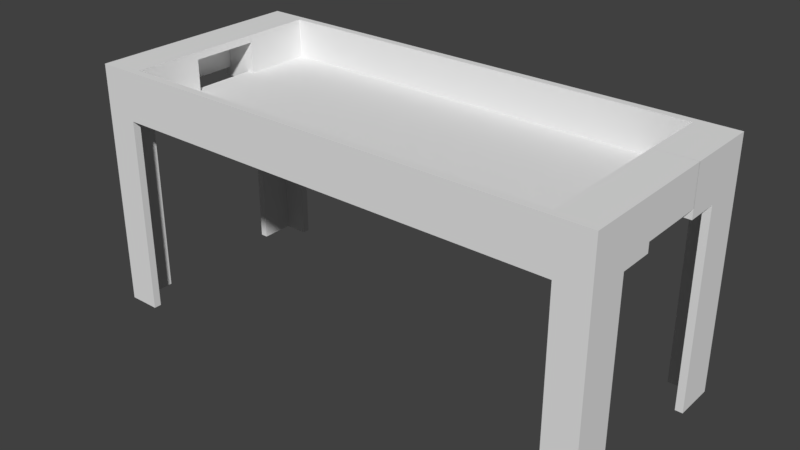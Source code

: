 # Source: Field.blend  (saved by Blender 2.79.0; exported with 4.5.12 LTS)
import bpy
from mathutils import Matrix  # noqa: F401  (used for matrix-valued properties, if any)

bpy.ops.wm.read_factory_settings(use_empty=True)
scene = bpy.context.scene
scene.name = 'Scene'

# ---- collections
col_collection_1 = bpy.data.collections.new('Collection 1'); scene.collection.children.link(col_collection_1)

# ---- world
world_world = bpy.data.worlds.new('World'); scene.world = world_world
world_world.color = (0.05088, 0.05088, 0.05088)
world_world.use_sun_shadow = False
world_world.sun_shadow_jitter_overblur = 0.0
world_world.cycles.sampling_method = 'MANUAL'

# ---- meshes
me_cube_001 = bpy.data.meshes.new('Cube.001')
me_cube_001.from_pydata([(-1.0, -1.0, -1.0), (-1.0, -1.0, 1.0), (-1.0, 1.0, -1.0), (-1.0, 1.0, 1.0), (1.0, -1.0, -1.0), (1.0, -1.0, 1.0), (1.0, 1.0, -1.0), (1.0, 1.0, 1.0), (-1.0, -1.0, 1.073), (-1.0, 1.0, 1.073), (1.0, 1.0, 1.073), (1.0, -1.0, 1.073), (-1.147, 1.0, -0.6667), (-1.034, -1.0, -1.0), (-1.034, -1.0, 1.0), (-1.147, 1.0, 1.0), (-1.034, -1.0, 1.073), (-1.034, 1.0, 1.073), (-1.0, 1.0, -1.073), (-1.0, -1.0, -1.073), (1.0, 1.0, -1.073), (1.0, -1.0, -1.073), (-1.034, 1.0, -1.073), (-1.034, -1.0, -1.073), (1.034, -1.0, -1.0), (1.034, -1.0, 1.0), (1.034, 1.0, 1.073), (1.034, -1.0, 1.073), (1.034, -1.0, -1.073), (1.034, 1.0, -1.073), (-1.0, -1.0, -0.3333), (-1.0, -1.0, 0.3333), (-1.0, 1.0, 0.3333), (-1.0, 1.0, -0.3333), (1.0, 1.0, 0.3333), (1.0, 1.0, -0.3333), (1.0, -1.0, 0.3333), (1.0, -1.0, -0.3333), (-1.034, -1.0, -0.3333), (-1.034, -1.0, 0.3333), (-1.034, 1.0, 0.3333), (-1.034, 1.0, -0.3333), (1.034, 1.0, 0.3333), (1.034, 1.0, -0.3333), (1.034, -1.0, 0.3333), (1.034, -1.0, -0.3333), (-1.0, 7.606, 1.0), (-1.147, -1.0, 1.0), (-1.0, 7.606, -0.3333), (-1.0, 7.606, -1.0), (1.0, 7.606, -1.0), (1.0, 7.606, 1.0), (1.0, 7.606, -0.3333), (1.034, 7.606, 1.073), (1.0, 7.606, 1.073), (-1.0, 7.606, 1.073), (-1.034, 7.606, -0.3333), (-1.147, -1.0, 0.6667), (-1.034, 7.606, 1.073), (1.0, 7.606, -1.073), (-1.0, 7.606, -1.073), (-1.034, 7.606, -1.073), (1.034, 7.606, -0.3333), (1.034, 7.606, -1.073), (-1.0, 7.606, 0.3333), (1.0, 7.606, 0.3333), (-1.034, 7.606, 0.3333), (1.034, 7.606, 0.3333), (-1.0, 9.167, 1.0), (-1.034, 9.167, 1.0), (-1.0, 9.167, -0.3333), (-1.0, 9.167, -1.0), (1.0, 9.167, -1.0), (1.0, 9.167, 1.0), (1.0, 9.167, -0.3333), (1.034, 9.167, 1.073), (1.0, 9.167, 1.073), (-1.0, 9.167, 1.073), (-1.034, 9.167, -0.3333), (-1.034, 9.167, -1.0), (-1.034, 9.167, 1.073), (1.0, 9.167, -1.073), (-1.0, 9.167, -1.073), (-1.034, 9.167, -1.073), (1.034, 9.167, -0.3333), (1.034, 9.167, -1.0), (1.034, 9.167, 1.0), (1.034, 9.167, -1.073), (-1.0, 9.167, 0.3333), (1.0, 9.167, 0.3333), (-1.034, 9.167, 0.3333), (1.034, 9.167, 0.3333), (-1.034, 9.167, 0.3337), (-1.034, 7.606, 0.3337), (-1.0, 7.606, 0.3337), (-1.0, 9.167, 0.3337), (1.0, 7.606, 0.3351), (1.034, 7.606, 0.3351), (1.0, 9.167, 0.3351), (1.034, 9.167, 0.3351), (-1.0, -1.0, 0.6667), (-1.034, -1.0, 0.6667), (-1.0, 1.0, 0.6667), (1.0, 1.0, 0.6667), (1.0, -1.0, 0.6667), (-1.147, -1.0, -1.0), (1.034, -1.0, 0.6667), (-1.0, 7.606, 0.6667), (1.0, 7.606, 0.6667), (-1.147, 1.0, -1.0), (-1.0, 9.167, 0.6667), (1.0, 9.167, 0.6667), (-1.034, 9.167, 0.6667), (1.034, 9.167, 0.6667), (-1.0, 1.0, -0.6667), (1.0, 1.0, -0.6667), (1.0, -1.0, -0.6667), (-1.147, 1.0, 1.073), (1.034, -1.0, -0.6667), (-1.0, -1.0, -0.6667), (-1.034, -1.0, -0.6667), (-1.0, 7.606, -0.6667), (1.0, 7.606, -0.6667), (-1.147, 7.606, 1.073), (-1.0, 9.167, -0.6667), (1.0, 9.167, -0.6667), (-1.034, 9.167, -0.6667), (1.034, 9.167, -0.6667), (0.8889, 1.0, -1.0), (0.7778, 1.0, -1.0), (0.6667, 1.0, -1.0), (0.5556, 1.0, -1.0), (0.4444, 1.0, -1.0), (0.3333, 1.0, -1.0), (0.2222, 1.0, -1.0), (0.1111, 1.0, -1.0), (2.235e-08, 1.0, -1.0), (-0.1111, 1.0, -1.0), (-0.2222, 1.0, -1.0), (-0.3333, 1.0, -1.0), (-0.4444, 1.0, -1.0), (-0.5556, 1.0, -1.0), (-0.6667, 1.0, -1.0), (-0.7778, 1.0, -1.0), (-0.8889, 1.0, -1.0), (-0.8889, 1.0, 1.0), (-0.7778, 1.0, 1.0), (-0.6667, 1.0, 1.0), (-0.5556, 1.0, 1.0), (-0.4444, 1.0, 1.0), (-0.3333, 1.0, 1.0), (-0.2222, 1.0, 1.0), (-0.1111, 1.0, 1.0), (-2.235e-08, 1.0, 1.0), (0.1111, 1.0, 1.0), (0.2222, 1.0, 1.0), (0.3333, 1.0, 1.0), (0.4444, 1.0, 1.0), (0.5556, 1.0, 1.0), (0.6667, 1.0, 1.0), (0.7778, 1.0, 1.0), (0.8889, 1.0, 1.0), (-0.8889, -1.0, -1.0), (-0.7778, -1.0, -1.0), (-0.6667, -1.0, -1.0), (-0.5556, -1.0, -1.0), (-0.4444, -1.0, -1.0), (-0.3333, -1.0, -1.0), (-0.2222, -1.0, -1.0), (-0.1111, -1.0, -1.0), (-2.235e-08, -1.0, -1.0), (0.1111, -1.0, -1.0), (0.2222, -1.0, -1.0), (0.3333, -1.0, -1.0), (0.4444, -1.0, -1.0), (0.5556, -1.0, -1.0), (0.6667, -1.0, -1.0), (0.7778, -1.0, -1.0), (0.8889, -1.0, -1.0), (0.8889, -1.0, 1.0), (0.7778, -1.0, 1.0), (0.6667, -1.0, 1.0), (0.5556, -1.0, 1.0), (0.4444, -1.0, 1.0), (0.3333, -1.0, 1.0), (0.2222, -1.0, 1.0), (0.1111, -1.0, 1.0), (2.235e-08, -1.0, 1.0), (-0.1111, -1.0, 1.0), (-0.2222, -1.0, 1.0), (-0.3333, -1.0, 1.0), (-0.4444, -1.0, 1.0), (-0.5556, -1.0, 1.0), (-0.6667, -1.0, 1.0), (-0.7778, -1.0, 1.0), (-0.8889, -1.0, 1.0), (-0.8889, 1.0, 1.073), (-0.7778, 1.0, 1.073), (-0.6667, 1.0, 1.073), (-0.5556, 1.0, 1.073), (-0.4444, 1.0, 1.073), (-0.3333, 1.0, 1.073), (-0.2222, 1.0, 1.073), (-0.1111, 1.0, 1.073), (-2.235e-08, 1.0, 1.073), (0.1111, 1.0, 1.073), (0.2222, 1.0, 1.073), (0.3333, 1.0, 1.073), (0.4444, 1.0, 1.073), (0.5556, 1.0, 1.073), (0.6667, 1.0, 1.073), (0.7778, 1.0, 1.073), (0.8889, 1.0, 1.073), (0.8889, -1.0, 1.073), (0.7778, -1.0, 1.073), (0.6667, -1.0, 1.073), (0.5556, -1.0, 1.073), (0.4444, -1.0, 1.073), (0.3333, -1.0, 1.073), (0.2222, -1.0, 1.073), (0.1111, -1.0, 1.073), (2.235e-08, -1.0, 1.073), (-0.1111, -1.0, 1.073), (-0.2222, -1.0, 1.073), (-0.3333, -1.0, 1.073), (-0.4444, -1.0, 1.073), (-0.5556, -1.0, 1.073), (-0.6667, -1.0, 1.073), (-0.7778, -1.0, 1.073), (-0.8889, -1.0, 1.073), (0.8889, 1.0, -1.073), (0.7778, 1.0, -1.073), (0.6667, 1.0, -1.073), (0.5556, 1.0, -1.073), (0.4444, 1.0, -1.073), (0.3333, 1.0, -1.073), (0.2222, 1.0, -1.073), (0.1111, 1.0, -1.073), (2.235e-08, 1.0, -1.073), (-0.1111, 1.0, -1.073), (-0.2222, 1.0, -1.073), (-0.3333, 1.0, -1.073), (-0.4444, 1.0, -1.073), (-0.5556, 1.0, -1.073), (-0.6667, 1.0, -1.073), (-0.7778, 1.0, -1.073), (-0.8889, 1.0, -1.073), (-0.8889, -1.0, -1.073), (-0.7778, -1.0, -1.073), (-0.6667, -1.0, -1.073), (-0.5556, -1.0, -1.073), (-0.4444, -1.0, -1.073), (-0.3333, -1.0, -1.073), (-0.2222, -1.0, -1.073), (-0.1111, -1.0, -1.073), (-2.235e-08, -1.0, -1.073), (0.1111, -1.0, -1.073), (0.2222, -1.0, -1.073), (0.3333, -1.0, -1.073), (0.4444, -1.0, -1.073), (0.5556, -1.0, -1.073), (0.6667, -1.0, -1.073), (0.7778, -1.0, -1.073), (0.8889, -1.0, -1.073), (0.8889, -1.0, -0.3333), (0.7778, -1.0, -0.3333), (0.6667, -1.0, -0.3333), (0.5556, -1.0, -0.3333), (0.4444, -1.0, -0.3333), (0.3333, -1.0, -0.3333), (0.2222, -1.0, -0.3333), (0.1111, -1.0, -0.3333), (2.235e-08, -1.0, -0.3333), (-0.1111, -1.0, -0.3333), (-0.2222, -1.0, -0.3333), (-0.3333, -1.0, -0.3333), (-0.4444, -1.0, -0.3333), (-0.5556, -1.0, -0.3333), (-0.6667, -1.0, -0.3333), (-0.7778, -1.0, -0.3333), (-0.8889, -1.0, -0.3333), (0.8889, -1.0, 0.3333), (0.7778, -1.0, 0.3333), (0.6667, -1.0, 0.3333), (0.5556, -1.0, 0.3333), (0.4444, -1.0, 0.3333), (0.3333, -1.0, 0.3333), (0.2222, -1.0, 0.3333), (0.1111, -1.0, 0.3333), (2.235e-08, -1.0, 0.3333), (-0.1111, -1.0, 0.3333), (-0.2222, -1.0, 0.3333), (-0.3333, -1.0, 0.3333), (-0.4444, -1.0, 0.3333), (-0.5556, -1.0, 0.3333), (-0.6667, -1.0, 0.3333), (-0.7778, -1.0, 0.3333), (-0.8889, -1.0, 0.3333), (-0.8889, 1.0, -0.3333), (-0.7778, 1.0, -0.3333), (-0.6667, 1.0, -0.3333), (-0.5556, 1.0, -0.3333), (-0.4444, 1.0, -0.3333), (-0.3333, 1.0, -0.3333), (-0.2222, 1.0, -0.3333), (-0.1111, 1.0, -0.3333), (-2.235e-08, 1.0, -0.3333), (0.1111, 1.0, -0.3333), (0.2222, 1.0, -0.3333), (0.3333, 1.0, -0.3333), (0.4444, 1.0, -0.3333), (0.5556, 1.0, -0.3333), (0.6667, 1.0, -0.3333), (0.7778, 1.0, -0.3333), (0.8889, 1.0, -0.3333), (-0.8889, 1.0, 0.3333), (-0.7778, 1.0, 0.3333), (-0.6667, 1.0, 0.3333), (-0.5556, 1.0, 0.3333), (-0.4444, 1.0, 0.3333), (-0.3333, 1.0, 0.3333), (-0.2222, 1.0, 0.3333), (-0.1111, 1.0, 0.3333), (-2.235e-08, 1.0, 0.3333), (0.1111, 1.0, 0.3333), (0.2222, 1.0, 0.3333), (0.3333, 1.0, 0.3333), (0.4444, 1.0, 0.3333), (0.5556, 1.0, 0.3333), (0.6667, 1.0, 0.3333), (0.7778, 1.0, 0.3333), (0.8889, 1.0, 0.3333), (0.8889, 7.606, -1.0), (0.7778, 7.606, -1.0), (0.6667, 7.606, -1.0), (0.5556, 7.606, -1.0), (0.4444, 7.606, -1.0), (0.3333, 7.606, -1.0), (0.2222, 7.606, -1.0), (0.1111, 7.606, -1.0), (2.235e-08, 7.606, -1.0), (-0.1111, 7.606, -1.0), (-0.2222, 7.606, -1.0), (-0.3333, 7.606, -1.0), (-0.4444, 7.606, -1.0), (-0.5556, 7.606, -1.0), (-0.6667, 7.606, -1.0), (-0.7778, 7.606, -1.0), (-0.8889, 7.606, -1.0), (-0.8889, 7.606, 1.0), (-0.7778, 7.606, 1.0), (-0.6667, 7.606, 1.0), (-0.5556, 7.606, 1.0), (-0.4444, 7.606, 1.0), (-0.3333, 7.606, 1.0), (-0.2222, 7.606, 1.0), (-0.1111, 7.606, 1.0), (-2.235e-08, 7.606, 1.0), (0.1111, 7.606, 1.0), (0.2222, 7.606, 1.0), (0.3333, 7.606, 1.0), (0.4444, 7.606, 1.0), (0.5556, 7.606, 1.0), (0.6667, 7.606, 1.0), (0.7778, 7.606, 1.0), (0.8889, 7.606, 1.0), (-0.8889, 7.606, 1.073), (-0.7778, 7.606, 1.073), (-0.6667, 7.606, 1.073), (-0.5556, 7.606, 1.073), (-0.4444, 7.606, 1.073), (-0.3333, 7.606, 1.073), (-0.2222, 7.606, 1.073), (-0.1111, 7.606, 1.073), (-2.235e-08, 7.606, 1.073), (0.1111, 7.606, 1.073), (0.2222, 7.606, 1.073), (0.3333, 7.606, 1.073), (0.4444, 7.606, 1.073), (0.5556, 7.606, 1.073), (0.6667, 7.606, 1.073), (0.7778, 7.606, 1.073), (0.8889, 7.606, 1.073), (0.8889, 7.606, -1.073), (0.7778, 7.606, -1.073), (0.6667, 7.606, -1.073), (0.5556, 7.606, -1.073), (0.4444, 7.606, -1.073), (0.3333, 7.606, -1.073), (0.2222, 7.606, -1.073), (0.1111, 7.606, -1.073), (2.235e-08, 7.606, -1.073), (-0.1111, 7.606, -1.073), (-0.2222, 7.606, -1.073), (-0.3333, 7.606, -1.073), (-0.4444, 7.606, -1.073), (-0.5556, 7.606, -1.073), (-0.6667, 7.606, -1.073), (-0.7778, 7.606, -1.073), (-0.8889, 7.606, -1.073), (0.8889, 9.167, -1.0), (0.7778, 9.167, -1.0), (0.6667, 9.167, -1.0), (0.5556, 9.167, -1.0), (0.4444, 9.167, -1.0), (0.3333, 9.167, -1.0), (0.2222, 9.167, -1.0), (0.1111, 9.167, -1.0), (2.235e-08, 9.167, -1.0), (-0.1111, 9.167, -1.0), (-0.2222, 9.167, -1.0), (-0.3333, 9.167, -1.0), (-0.4444, 9.167, -1.0), (-0.5556, 9.167, -1.0), (-0.6667, 9.167, -1.0), (-0.7778, 9.167, -1.0), (-0.8889, 9.167, -1.0), (-0.8889, 9.167, 1.0), (-0.7778, 9.167, 1.0), (-0.6667, 9.167, 1.0), (-0.5556, 9.167, 1.0), (-0.4444, 9.167, 1.0), (-0.3333, 9.167, 1.0), (-0.2222, 9.167, 1.0), (-0.1111, 9.167, 1.0), (-2.235e-08, 9.167, 1.0), (0.1111, 9.167, 1.0), (0.2222, 9.167, 1.0), (0.3333, 9.167, 1.0), (0.4444, 9.167, 1.0), (0.5556, 9.167, 1.0), (0.6667, 9.167, 1.0), (0.7778, 9.167, 1.0), (0.8889, 9.167, 1.0), (-0.8889, 9.167, 1.073), (-0.7778, 9.167, 1.073), (-0.6667, 9.167, 1.073), (-0.5556, 9.167, 1.073), (-0.4444, 9.167, 1.073), (-0.3333, 9.167, 1.073), (-0.2222, 9.167, 1.073), (-0.1111, 9.167, 1.073), (-2.235e-08, 9.167, 1.073), (0.1111, 9.167, 1.073), (0.2222, 9.167, 1.073), (0.3333, 9.167, 1.073), (0.4444, 9.167, 1.073), (0.5556, 9.167, 1.073), (0.6667, 9.167, 1.073), (0.7778, 9.167, 1.073), (0.8889, 9.167, 1.073), (0.8889, 9.167, -1.073), (0.7778, 9.167, -1.073), (0.6667, 9.167, -1.073), (0.5556, 9.167, -1.073), (0.4444, 9.167, -1.073), (0.3333, 9.167, -1.073), (0.2222, 9.167, -1.073), (0.1111, 9.167, -1.073), (2.235e-08, 9.167, -1.073), (-0.1111, 9.167, -1.073), (-0.2222, 9.167, -1.073), (-0.3333, 9.167, -1.073), (-0.4444, 9.167, -1.073), (-0.5556, 9.167, -1.073), (-0.6667, 9.167, -1.073), (-0.7778, 9.167, -1.073), (-0.8889, 9.167, -1.073), (0.8889, -1.0, 0.6667), (0.7778, -1.0, 0.6667), (0.6667, -1.0, 0.6667), (0.5556, -1.0, 0.6667), (0.4444, -1.0, 0.6667), (0.3333, -1.0, 0.6667), (0.2222, -1.0, 0.6667), (0.1111, -1.0, 0.6667), (2.235e-08, -1.0, 0.6667), (-0.1111, -1.0, 0.6667), (-0.2222, -1.0, 0.6667), (-0.3333, -1.0, 0.6667), (-0.4444, -1.0, 0.6667), (-0.5556, -1.0, 0.6667), (-0.6667, -1.0, 0.6667), (-0.7778, -1.0, 0.6667), (-0.8889, -1.0, 0.6667), (-0.8889, 1.0, 0.6667), (-0.7778, 1.0, 0.6667), (-0.6667, 1.0, 0.6667), (-0.5556, 1.0, 0.6667), (-0.4444, 1.0, 0.6667), (-0.3333, 1.0, 0.6667), (-0.2222, 1.0, 0.6667), (-0.1111, 1.0, 0.6667), (-2.235e-08, 1.0, 0.6667), (0.1111, 1.0, 0.6667), (0.2222, 1.0, 0.6667), (0.3333, 1.0, 0.6667), (0.4444, 1.0, 0.6667), (0.5556, 1.0, 0.6667), (0.6667, 1.0, 0.6667), (0.7778, 1.0, 0.6667), (0.8889, 1.0, 0.6667), (-0.8889, 1.0, -0.6667), (-0.7778, 1.0, -0.6667), (-0.6667, 1.0, -0.6667), (-0.5556, 1.0, -0.6667), (-0.4444, 1.0, -0.6667), (-0.3333, 1.0, -0.6667), (-0.2222, 1.0, -0.6667), (-0.1111, 1.0, -0.6667), (-2.235e-08, 1.0, -0.6667), (0.1111, 1.0, -0.6667), (0.2222, 1.0, -0.6667), (0.3333, 1.0, -0.6667), (0.4444, 1.0, -0.6667), (0.5556, 1.0, -0.6667), (0.6667, 1.0, -0.6667), (0.7778, 1.0, -0.6667), (0.8889, 1.0, -0.6667), (0.8889, -1.0, -0.6667), (0.7778, -1.0, -0.6667), (0.6667, -1.0, -0.6667), (0.5556, -1.0, -0.6667), (0.4444, -1.0, -0.6667), (0.3333, -1.0, -0.6667), (0.2222, -1.0, -0.6667), (0.1111, -1.0, -0.6667), (2.235e-08, -1.0, -0.6667), (-0.1111, -1.0, -0.6667), (-0.2222, -1.0, -0.6667), (-0.3333, -1.0, -0.6667), (-0.4444, -1.0, -0.6667), (-0.5556, -1.0, -0.6667), (-0.6667, -1.0, -0.6667), (-0.7778, -1.0, -0.6667), (-0.8889, -1.0, -0.6667), (1.034, 7.606, 0.3333), (1.034, 1.0, 0.3333), (1.034, -1.0, -1.0), (-1.034, -1.0, 1.0), (1.034, -1.0, 1.0), (1.034, -1.0, -0.6667), (1.034, 1.0, 1.073), (1.034, -1.0, 1.073), (1.034, -1.0, -1.073), (1.034, 1.0, -1.073), (1.034, 7.606, 1.073), (-1.034, -1.0, 0.6667), (-1.034, -1.0, -1.0), (1.034, 1.0, -0.3333), (1.034, -1.0, 0.6667), (1.034, -1.0, 0.3333), (1.034, -1.0, -0.3333), (-1.034, 1.0, 1.073), (1.034, 7.606, -1.073), (-1.034, 7.606, 1.073), (1.034, 7.606, -0.3333), (1.034, 9.167, -0.6667), (1.034, 9.167, -1.0), (1.034, 9.167, 1.073), (1.034, 9.167, 1.0), (1.034, 9.167, -1.073), (1.034, 9.167, 0.6667), (1.034, 9.167, 0.3333), (1.034, 9.167, -0.3333), (1.034, 9.167, 0.3351), (1.034, 7.606, 0.3351), (1.147, 7.606, 0.3333), (1.147, 1.0, 0.3333), (-1.147, -1.0, -0.3333), (-1.147, -1.0, 0.3333), (1.147, -1.0, -1.0), (-1.147, -1.0, 0.3333), (1.147, -1.0, 1.0), (1.147, -1.0, -0.6667), (1.147, 1.0, 1.073), (1.147, -1.0, 1.073), (1.147, -1.0, -1.073), (1.147, 1.0, -1.073), (1.147, 7.606, 1.073), (-1.147, -1.0, -0.3333), (-1.147, 1.0, -0.3333), (1.147, -1.0, 0.6667), (1.147, -1.0, 0.3333), (1.147, 1.0, -0.3333), (1.147, -1.0, -0.3333), (-1.147, 1.0, -0.3333), (-1.147, 1.0, 0.3333), (1.147, 7.606, -1.073), (-1.147, 1.0, 0.3333), (1.147, 7.606, -0.3333), (1.147, 9.167, -0.6667), (1.147, 9.167, -1.0), (1.147, 9.167, 1.073), (1.147, 9.167, 1.0), (1.147, 9.167, -1.073), (1.147, 9.167, 0.6667), (1.147, 9.167, 0.3333), (1.147, 9.167, -0.3333), (1.147, 9.167, 0.3351), (1.147, 7.606, 0.3351), (-1.034, -1.0, 1.073), (-1.034, 1.0, -1.073), (-1.034, -1.0, -1.073), (-1.034, -1.0, -0.6667), (-1.034, -1.0, -0.3333), (-1.034, 1.0, 0.3333), (-1.034, 1.0, -0.3333), (-1.034, -1.0, 0.3333), (-1.034, 9.167, -0.3333), (-1.034, 7.606, -0.3333), (-1.034, 7.606, -1.073), (-1.034, 9.167, -1.073), (-1.034, 9.167, -1.0), (-1.034, 7.606, 0.3333), (-1.034, 9.167, -0.6667), (-1.034, 9.167, 1.0), (-1.034, 9.167, 1.073), (-1.034, 9.167, 0.6667), (-1.034, 9.167, 0.3333), (-1.034, 9.167, 0.3337), (-1.034, 7.606, 0.3337), (1.147, 7.606, 0.3333), (1.147, 1.0, 0.3333), (1.147, 1.0, -0.6667), (1.147, 1.0, -1.0), (1.147, -1.0, -1.0), (1.147, 1.0, 1.0), (1.147, -1.0, 1.0), (1.147, -1.0, -0.6667), (1.147, 1.0, 1.073), (1.147, -1.0, 1.073), (1.147, -1.0, -1.073), (1.147, 1.0, -1.073), (1.147, 7.606, 1.073), (1.147, 7.606, 1.0), (1.147, 1.0, 0.6667), (1.147, -1.0, 0.6667), (1.147, -1.0, 0.3333), (1.147, 1.0, -0.3333), (1.147, -1.0, -0.3333), (1.147, 7.606, -0.6667), (1.147, 7.606, -1.0), (1.147, 7.606, -1.073), (1.147, 7.606, 0.6667), (1.147, 7.606, -0.3333), (1.147, 9.167, -0.6667), (1.147, 9.167, -1.0), (1.147, 9.167, 1.073), (1.147, 9.167, 1.0), (1.147, 9.167, -1.073), (1.147, 9.167, 0.6667), (1.147, 9.167, 0.3333), (1.147, 9.167, -0.3333), (1.147, 9.167, 0.3351), (1.147, 7.606, 0.3351), (-1.147, -1.0, 1.073), (-1.147, 1.0, -1.073), (-1.147, -1.0, -1.073), (-1.147, -1.0, -0.6667), (-1.147, 1.0, 0.6667), (-1.147, 7.606, -0.6667), (-1.147, 7.606, -1.0), (-1.147, 7.606, 1.0), (-1.147, 9.167, -0.3333), (-1.147, 7.606, -0.3333), (-1.147, 7.606, -1.073), (-1.147, 9.167, -1.073), (-1.147, 9.167, -1.0), (-1.147, 7.606, 0.6667), (-1.147, 7.606, 0.3333), (-1.147, 9.167, -0.6667), (-1.147, 9.167, 1.0), (-1.147, 9.167, 1.073), (-1.147, 9.167, 0.6667), (-1.147, 9.167, 0.3333), (-1.147, 9.167, 0.3337), (-1.147, 7.606, 0.3337), (-0.5556, 1.0, -1.073), (-0.6667, 1.0, -1.073), (-0.6667, -1.0, -1.073), (-0.5556, -1.0, -1.073), (-1.147, 7.606, -0.6667), (-1.147, 7.606, -1.0), (-1.147, 7.606, 1.0), (-1.147, 7.606, 1.073), (-1.147, 9.167, -0.3333), (-1.147, 7.606, -0.3333), (-1.147, 7.606, -1.073), (-1.147, 9.167, -1.073), (-1.147, 9.167, -1.0), (-1.147, 7.606, 0.6667), (-1.147, 7.606, 0.3333), (-1.147, 9.167, -0.6667), (-1.147, 9.167, 1.0), (-1.147, 9.167, 1.073), (-1.147, 9.167, 0.6667), (-1.147, 9.167, 0.3333), (-1.147, 9.167, 0.3337), (-1.147, 7.606, 0.3337), (-1.181, 7.606, -0.6667), (-1.181, 7.606, -1.0), (-1.181, 7.606, 1.0), (-1.181, 7.606, 1.073), (-1.181, 9.167, -0.3333), (-1.181, 7.606, -0.3333), (-1.181, 7.606, -1.073), (-1.181, 9.167, -1.073), (-1.181, 9.167, -1.0), (-1.181, 7.606, 0.6667), (-1.181, 7.606, 0.3333), (-1.181, 9.167, -0.6667), (-1.181, 9.167, 1.0), (-1.181, 9.167, 1.073), (-1.181, 9.167, 0.6667), (-1.181, 9.167, 0.3333), (-1.181, 9.167, 0.3337), (-1.181, 7.606, 0.3337), (-1.147, 0.9856, -0.6667), (-1.147, 0.9856, -1.0), (-1.147, 0.9856, 1.0), (-1.147, 0.9856, 1.073), (-1.147, 0.9856, -1.073), (-1.147, 0.9856, 0.6667), (-1.147, 0.9856, 0.3333), (-1.147, 0.9856, -0.3333), (-1.147, 0.9856, 0.3337), (-1.181, 0.9856, -1.073), (-1.181, 0.9856, -1.0), (-1.181, 0.9856, -0.6667), (-1.181, 0.9856, 1.0), (-1.181, 0.9856, 1.073), (-1.181, 0.9856, 0.6667), (-1.181, 0.9856, 0.3333), (-1.181, 0.9856, -0.3333), (-1.181, 0.9856, 0.3337), (1.181, 7.606, -0.6667), (1.181, 7.606, -1.0), (1.181, 7.606, 1.073), (1.181, 7.606, 1.0), (1.181, 7.606, -1.073), (1.181, 7.606, 0.6667), (1.181, 7.606, 0.3333), (1.181, 9.167, -0.6667), (1.181, 9.167, -1.0), (1.181, 9.167, 1.073), (1.181, 9.167, 1.0), (1.181, 9.167, -1.073), (1.181, 9.167, 0.6667), (1.181, 9.167, 0.3333), (1.181, 9.167, -0.3333), (1.181, 7.606, -0.3333), (1.181, 9.167, 0.3351), (1.181, 7.606, 0.3351), (1.147, 1.012, -0.6667), (1.147, 1.012, -1.0), (1.147, 1.012, 1.073), (1.147, 1.012, 1.0), (1.147, 1.012, -1.073), (1.147, 1.012, 0.6667), (1.147, 1.012, 0.3333), (1.181, 1.012, -0.3333), (1.147, 1.012, -0.3333), (1.181, 1.012, -0.6667), (1.147, 1.012, 0.3351), (1.181, 1.012, 1.073), (1.181, 1.012, -1.0), (1.181, 1.012, 1.0), (1.181, 1.012, -1.073), (1.181, 1.012, 0.6667), (1.181, 1.012, 0.3333), (1.181, 1.012, 0.3351), (1.147, -1.0, -1.0), (1.147, 1.0, -1.0), (1.147, 1.0, 1.0), (1.147, -1.0, 1.0), (1.147, 1.0, 1.073), (1.147, -1.0, 1.073), (1.147, -1.0, -1.073), (1.147, 1.0, -1.073), (1.147, -0.9788, -0.6667), (1.147, -0.9788, -1.0), (1.147, -0.9788, 1.073), (1.147, -0.9788, 1.0), (1.147, -0.9788, -1.073), (1.147, -0.9788, 0.6667), (1.147, -0.9788, 0.3333), (1.181, -0.9788, -0.3333), (1.147, -0.9788, -0.3333), (1.181, -0.9788, -0.6667), (1.181, -0.9788, 1.073), (1.181, -0.9788, -1.0), (1.181, -0.9788, 1.0), (1.181, -0.9788, -1.073), (1.181, -0.9788, 0.6667), (1.181, -0.9788, 0.3333), (-1.147, -0.999, -0.6667), (-1.147, -0.999, -1.0), (-1.147, -0.999, 1.0), (-1.147, -0.999, 1.073), (-1.147, -0.999, -1.073), (-1.147, -0.999, 0.6667), (-1.147, -0.999, 0.3333), (-1.181, -0.999, -1.073), (-1.147, -0.999, -0.3333), (-1.181, -0.999, -1.0), (-1.181, -0.999, -0.6667), (-1.181, -0.999, 1.0), (-1.181, -0.999, 1.073), (-1.181, -0.999, 0.6667), (-1.181, -0.999, 0.3333), (-1.181, -0.999, -0.3333), (1.147, -42.72, -1.073), (1.034, -42.72, -1.073), (1.034, -42.72, 1.073), (1.034, -42.72, 1.0), (1.034, -42.72, -1.0), (1.147, -42.72, 1.0), (1.147, -42.72, 1.073), (1.147, -42.72, -1.0), (-1.034, -42.72, 1.0), (-1.147, -42.72, 1.0), (-1.034, -42.72, 1.073), (-1.034, -42.72, -1.0), (-1.034, -42.72, -1.073), (-1.147, -42.72, -1.0), (-1.147, -42.72, -1.073), (-1.147, -42.72, 1.073), (1.147, -42.7, -0.6667), (1.147, -42.7, -1.0), (1.147, -42.7, 1.073), (1.147, -42.7, 1.0), (1.147, -42.7, -1.073), (1.181, -42.7, -0.6667), (1.147, -42.7, 0.6667), (1.181, -42.7, 1.073), (1.181, -42.7, -1.0), (1.181, -42.7, 1.0), (1.181, -42.7, -1.073), (1.181, -42.7, 0.6667), (-1.147, -42.72, -0.6667), (-1.147, -42.72, -1.0), (-1.147, -42.72, 1.0), (-1.147, -42.72, 1.073), (-1.147, -42.72, -1.073), (-1.147, -42.72, 0.6667), (-1.181, -42.72, -1.073), (-1.181, -42.72, -1.0), (-1.181, -42.72, -0.6667), (-1.181, -42.72, 1.0), (-1.181, -42.72, 1.073), (-1.181, -42.72, 0.6667)], [], [(10, 26, 53, 54), (501, 161, 7, 103), (115, 35, 52, 122), (484, 195, 1, 100), (0, 13, 23, 19), (212, 10, 54, 382), (196, 9, 8, 229), (21, 20, 29, 28), (87, 85, 558, 561), (179, 5, 11, 213), (601, 553, 117, 656), (590, 584, 639, 645), (100, 1, 14, 101), (8, 9, 17, 16), (1, 8, 16, 14), (162, 0, 19, 247), (230, 20, 21, 263), (18, 19, 23, 22), (605, 38, 580, 569), (145, 3, 46, 349), (591, 598, 653, 646), (10, 11, 27, 26), (75, 53, 546, 559), (113, 86, 560, 562), (53, 26, 542, 546), (4, 21, 28, 24), (42, 34, 65, 67), (17, 9, 55, 58), (116, 4, 24, 118), (11, 5, 25, 27), (104, 36, 44, 106), (36, 37, 45, 44), (103, 7, 51, 108), (35, 34, 42, 43), (62, 43, 549, 556), (91, 113, 562, 563), (119, 30, 38, 120), (30, 31, 39, 38), (93, 92, 620, 621), (38, 39, 40, 41), (535, 280, 30, 119), (280, 297, 31, 30), (518, 314, 35, 115), (314, 331, 34, 35), (45, 118, 541, 552), (32, 33, 41, 40), (58, 55, 77, 80), (25, 106, 550, 540), (349, 46, 68, 417), (108, 51, 73, 111), (585, 574, 629, 640), (332, 50, 72, 400), (107, 64, 88, 110), (66, 40, 606, 614), (48, 70, 95, 94), (41, 56, 610, 607), (26, 27, 543, 542), (18, 22, 61, 60), (14, 16, 601, 539), (32, 40, 66, 64), (86, 75, 559, 560), (41, 33, 48, 56), (29, 20, 59, 63), (102, 32, 64, 107), (583, 568, 623, 638), (114, 2, 49, 121), (584, 585, 640, 639), (246, 18, 60, 399), (35, 43, 62, 52), (128, 6, 50, 332), (124, 71, 79, 126), (81, 72, 85, 87), (417, 68, 77, 434), (77, 68, 69, 80), (79, 71, 82, 83), (400, 72, 81, 451), (111, 73, 86, 113), (73, 76, 75, 86), (125, 74, 84, 127), (110, 88, 90, 112), (79, 83, 612, 613), (122, 52, 74, 125), (85, 127, 557, 558), (118, 24, 538, 541), (54, 53, 75, 76), (97, 62, 556, 566), (399, 60, 82, 467), (84, 74, 98, 99), (382, 54, 76, 450), (63, 59, 81, 87), (60, 61, 83, 82), (67, 65, 89, 91), (64, 66, 90, 88), (121, 49, 71, 124), (93, 94, 95, 92), (16, 17, 553, 601), (70, 78, 92, 95), (56, 48, 94, 93), (96, 97, 99, 98), (29, 63, 554, 545), (52, 62, 97, 96), (74, 52, 96, 98), (42, 67, 536, 537), (582, 583, 638, 637), (68, 110, 112, 69), (89, 111, 113, 91), (596, 594, 649, 651), (3, 102, 107, 46), (46, 107, 110, 68), (65, 108, 111, 89), (34, 103, 108, 65), (5, 104, 106, 25), (84, 99, 565, 564), (31, 100, 101, 39), (573, 582, 637, 628), (44, 45, 552, 551), (297, 484, 100, 31), (331, 501, 103, 34), (48, 121, 124, 70), (50, 122, 125, 72), (72, 125, 127, 85), (70, 124, 126, 78), (33, 114, 121, 48), (101, 14, 539, 547), (24, 28, 544, 538), (90, 66, 614, 619), (106, 44, 551, 550), (128, 518, 115, 6), (162, 535, 119, 0), (39, 101, 547, 608), (0, 119, 120, 13), (63, 87, 561, 554), (37, 116, 118, 45), (6, 115, 122, 50), (4, 116, 519, 178), (178, 519, 520, 177), (177, 520, 521, 176), (176, 521, 522, 175), (175, 522, 523, 174), (174, 523, 524, 173), (173, 524, 525, 172), (172, 525, 526, 171), (171, 526, 527, 170), (170, 527, 528, 169), (169, 528, 529, 168), (168, 529, 530, 167), (167, 530, 531, 166), (166, 531, 532, 165), (165, 532, 533, 164), (164, 533, 534, 163), (163, 534, 535, 162), (2, 114, 502, 144), (144, 502, 503, 143), (143, 503, 504, 142), (142, 504, 505, 141), (141, 505, 506, 140), (140, 506, 507, 139), (139, 507, 508, 138), (138, 508, 509, 137), (137, 509, 510, 136), (136, 510, 511, 135), (135, 511, 512, 134), (134, 512, 513, 133), (133, 513, 514, 132), (132, 514, 515, 131), (131, 515, 516, 130), (130, 516, 517, 129), (129, 517, 518, 128), (32, 102, 485, 315), (315, 485, 486, 316), (316, 486, 487, 317), (317, 487, 488, 318), (318, 488, 489, 319), (319, 489, 490, 320), (320, 490, 491, 321), (321, 491, 492, 322), (322, 492, 493, 323), (323, 493, 494, 324), (324, 494, 495, 325), (325, 495, 496, 326), (326, 496, 497, 327), (327, 497, 498, 328), (328, 498, 499, 329), (329, 499, 500, 330), (330, 500, 501, 331), (36, 104, 468, 281), (281, 468, 469, 282), (282, 469, 470, 283), (283, 470, 471, 284), (284, 471, 472, 285), (285, 472, 473, 286), (286, 473, 474, 287), (287, 474, 475, 288), (288, 475, 476, 289), (289, 476, 477, 290), (290, 477, 478, 291), (291, 478, 479, 292), (292, 479, 480, 293), (293, 480, 481, 294), (294, 481, 482, 295), (295, 482, 483, 296), (296, 483, 484, 297), (55, 366, 434, 77), (366, 367, 435, 434), (367, 368, 436, 435), (368, 369, 437, 436), (369, 370, 438, 437), (370, 371, 439, 438), (371, 372, 440, 439), (372, 373, 441, 440), (373, 374, 442, 441), (374, 375, 443, 442), (375, 376, 444, 443), (376, 377, 445, 444), (377, 378, 446, 445), (378, 379, 447, 446), (379, 380, 448, 447), (380, 381, 449, 448), (381, 382, 450, 449), (59, 383, 451, 81), (383, 384, 452, 451), (384, 385, 453, 452), (385, 386, 454, 453), (386, 387, 455, 454), (387, 388, 456, 455), (388, 389, 457, 456), (389, 390, 458, 457), (390, 391, 459, 458), (391, 392, 460, 459), (392, 393, 461, 460), (393, 394, 462, 461), (394, 395, 463, 462), (395, 396, 464, 463), (396, 397, 465, 464), (397, 398, 466, 465), (398, 399, 467, 466), (71, 416, 467, 82), (416, 415, 466, 467), (415, 414, 465, 466), (414, 413, 464, 465), (413, 412, 463, 464), (412, 411, 462, 463), (411, 410, 461, 462), (410, 409, 460, 461), (409, 408, 459, 460), (408, 407, 458, 459), (407, 406, 457, 458), (406, 405, 456, 457), (405, 404, 455, 456), (404, 403, 454, 455), (403, 402, 453, 454), (402, 401, 452, 453), (401, 400, 451, 452), (73, 433, 450, 76), (433, 432, 449, 450), (432, 431, 448, 449), (431, 430, 447, 448), (430, 429, 446, 447), (429, 428, 445, 446), (428, 427, 444, 445), (427, 426, 443, 444), (426, 425, 442, 443), (425, 424, 441, 442), (424, 423, 440, 441), (423, 422, 439, 440), (422, 421, 438, 439), (421, 420, 437, 438), (420, 419, 436, 437), (419, 418, 435, 436), (418, 417, 434, 435), (2, 144, 348, 49), (144, 143, 347, 348), (143, 142, 346, 347), (142, 141, 345, 346), (141, 140, 344, 345), (140, 139, 343, 344), (139, 138, 342, 343), (138, 137, 341, 342), (137, 136, 340, 341), (136, 135, 339, 340), (135, 134, 338, 339), (134, 133, 337, 338), (133, 132, 336, 337), (132, 131, 335, 336), (131, 130, 334, 335), (130, 129, 333, 334), (129, 128, 332, 333), (20, 230, 383, 59), (230, 231, 384, 383), (231, 232, 385, 384), (232, 233, 386, 385), (233, 234, 387, 386), (234, 235, 388, 387), (235, 236, 389, 388), (236, 237, 390, 389), (237, 238, 391, 390), (238, 239, 392, 391), (239, 240, 393, 392), (240, 241, 394, 393), (241, 242, 395, 394), (242, 243, 396, 395), (243, 244, 397, 396), (244, 245, 398, 397), (245, 246, 399, 398), (49, 348, 416, 71), (348, 347, 415, 416), (347, 346, 414, 415), (346, 345, 413, 414), (345, 344, 412, 413), (344, 343, 411, 412), (343, 342, 410, 411), (342, 341, 409, 410), (341, 340, 408, 409), (340, 339, 407, 408), (339, 338, 406, 407), (338, 337, 405, 406), (337, 336, 404, 405), (336, 335, 403, 404), (335, 334, 402, 403), (334, 333, 401, 402), (333, 332, 400, 401), (51, 365, 433, 73), (365, 364, 432, 433), (364, 363, 431, 432), (363, 362, 430, 431), (362, 361, 429, 430), (361, 360, 428, 429), (360, 359, 427, 428), (359, 358, 426, 427), (358, 357, 425, 426), (357, 356, 424, 425), (356, 355, 423, 424), (355, 354, 422, 423), (354, 353, 421, 422), (353, 352, 420, 421), (352, 351, 419, 420), (351, 350, 418, 419), (350, 349, 417, 418), (33, 32, 315, 298), (298, 315, 316, 299), (299, 316, 317, 300), (300, 317, 318, 301), (301, 318, 319, 302), (302, 319, 320, 303), (303, 320, 321, 304), (304, 321, 322, 305), (305, 322, 323, 306), (306, 323, 324, 307), (307, 324, 325, 308), (308, 325, 326, 309), (309, 326, 327, 310), (310, 327, 328, 311), (311, 328, 329, 312), (312, 329, 330, 313), (313, 330, 331, 314), (114, 33, 298, 502), (502, 298, 299, 503), (503, 299, 300, 504), (504, 300, 301, 505), (505, 301, 302, 506), (506, 302, 303, 507), (507, 303, 304, 508), (508, 304, 305, 509), (509, 305, 306, 510), (510, 306, 307, 511), (511, 307, 308, 512), (512, 308, 309, 513), (513, 309, 310, 514), (514, 310, 311, 515), (515, 311, 312, 516), (516, 312, 313, 517), (517, 313, 314, 518), (37, 36, 281, 264), (264, 281, 282, 265), (265, 282, 283, 266), (266, 283, 284, 267), (267, 284, 285, 268), (268, 285, 286, 269), (269, 286, 287, 270), (270, 287, 288, 271), (271, 288, 289, 272), (272, 289, 290, 273), (273, 290, 291, 274), (274, 291, 292, 275), (275, 292, 293, 276), (276, 293, 294, 277), (277, 294, 295, 278), (278, 295, 296, 279), (279, 296, 297, 280), (116, 37, 264, 519), (519, 264, 265, 520), (520, 265, 266, 521), (521, 266, 267, 522), (522, 267, 268, 523), (523, 268, 269, 524), (524, 269, 270, 525), (525, 270, 271, 526), (526, 271, 272, 527), (527, 272, 273, 528), (528, 273, 274, 529), (529, 274, 275, 530), (530, 275, 276, 531), (531, 276, 277, 532), (532, 277, 278, 533), (533, 278, 279, 534), (534, 279, 280, 535), (7, 161, 365, 51), (161, 160, 364, 365), (160, 159, 363, 364), (159, 158, 362, 363), (158, 157, 361, 362), (157, 156, 360, 361), (156, 155, 359, 360), (155, 154, 358, 359), (154, 153, 357, 358), (153, 152, 356, 357), (152, 151, 355, 356), (151, 150, 354, 355), (150, 149, 353, 354), (149, 148, 352, 353), (148, 147, 351, 352), (147, 146, 350, 351), (146, 145, 349, 350), (18, 246, 247, 19), (246, 245, 248, 247), (245, 244, 249, 248), (668, 667, 689, 690), (243, 242, 251, 250), (242, 241, 252, 251), (241, 240, 253, 252), (240, 239, 254, 253), (239, 238, 255, 254), (238, 237, 256, 255), (237, 236, 257, 256), (236, 235, 258, 257), (235, 234, 259, 258), (234, 233, 260, 259), (233, 232, 261, 260), (232, 231, 262, 261), (231, 230, 263, 262), (4, 178, 263, 21), (178, 177, 262, 263), (177, 176, 261, 262), (176, 175, 260, 261), (175, 174, 259, 260), (174, 173, 258, 259), (173, 172, 257, 258), (172, 171, 256, 257), (171, 170, 255, 256), (170, 169, 254, 255), (169, 168, 253, 254), (168, 167, 252, 253), (167, 166, 251, 252), (166, 165, 250, 251), (165, 164, 249, 250), (164, 163, 248, 249), (163, 162, 247, 248), (1, 195, 229, 8), (195, 194, 228, 229), (194, 193, 227, 228), (193, 192, 226, 227), (192, 191, 225, 226), (191, 190, 224, 225), (190, 189, 223, 224), (189, 188, 222, 223), (188, 187, 221, 222), (187, 186, 220, 221), (186, 185, 219, 220), (185, 184, 218, 219), (184, 183, 217, 218), (183, 182, 216, 217), (182, 181, 215, 216), (181, 180, 214, 215), (180, 179, 213, 214), (10, 212, 213, 11), (212, 211, 214, 213), (211, 210, 215, 214), (210, 209, 216, 215), (209, 208, 217, 216), (208, 207, 218, 217), (207, 206, 219, 218), (206, 205, 220, 219), (205, 204, 221, 220), (204, 203, 222, 221), (203, 202, 223, 222), (202, 201, 224, 223), (201, 200, 225, 224), (200, 199, 226, 225), (199, 198, 227, 226), (198, 197, 228, 227), (197, 196, 229, 228), (9, 196, 366, 55), (196, 197, 367, 366), (197, 198, 368, 367), (198, 199, 369, 368), (199, 200, 370, 369), (200, 201, 371, 370), (201, 202, 372, 371), (202, 203, 373, 372), (203, 204, 374, 373), (204, 205, 375, 374), (205, 206, 376, 375), (206, 207, 377, 376), (207, 208, 378, 377), (208, 209, 379, 378), (209, 210, 380, 379), (210, 211, 381, 380), (211, 212, 382, 381), (104, 5, 179, 468), (468, 179, 180, 469), (469, 180, 181, 470), (470, 181, 182, 471), (471, 182, 183, 472), (472, 183, 184, 473), (473, 184, 185, 474), (474, 185, 186, 475), (475, 186, 187, 476), (476, 187, 188, 477), (477, 188, 189, 478), (478, 189, 190, 479), (479, 190, 191, 480), (480, 191, 192, 481), (481, 192, 193, 482), (482, 193, 194, 483), (483, 194, 195, 484), (102, 3, 145, 485), (485, 145, 146, 486), (486, 146, 147, 487), (487, 147, 148, 488), (488, 148, 149, 489), (489, 149, 150, 490), (490, 150, 151, 491), (491, 151, 152, 492), (492, 152, 153, 493), (493, 153, 154, 494), (494, 154, 155, 495), (495, 155, 156, 496), (496, 156, 157, 497), (497, 157, 158, 498), (498, 158, 159, 499), (499, 159, 160, 500), (500, 160, 161, 501), (549, 552, 585, 584), (556, 549, 584, 590), (803, 800, 844, 846), (566, 556, 590, 600), (544, 545, 578, 577), (549, 537, 551, 552), (550, 551, 583, 582), (537, 536, 567, 568), (564, 565, 599, 598), (792, 790, 835, 837), (563, 562, 596, 597), (565, 566, 600, 599), (561, 558, 592, 595), (554, 561, 595, 588), (542, 543, 576, 575), (562, 560, 594, 596), (560, 559, 593, 594), (557, 564, 598, 591), (536, 563, 597, 567), (541, 538, 571, 574), (67, 91, 563, 536), (99, 97, 566, 565), (27, 25, 540, 543), (43, 42, 537, 549), (28, 29, 545, 544), (127, 84, 564, 557), (579, 575, 630, 634), (61, 22, 602, 611), (600, 590, 645, 655), (571, 577, 632, 626), (598, 599, 654, 653), (80, 69, 616, 617), (577, 578, 633, 632), (599, 600, 655, 654), (17, 58, 555, 553), (126, 79, 613, 615), (576, 573, 628, 631), (588, 595, 650, 643), (567, 597, 652, 622), (120, 38, 605, 604), (575, 576, 631, 630), (593, 579, 634, 648), (58, 80, 617, 555), (23, 13, 548, 603), (574, 571, 626, 629), (552, 541, 574, 585), (545, 554, 588, 578), (540, 550, 582, 573), (551, 537, 568, 583), (559, 546, 579, 593), (546, 542, 575, 579), (558, 557, 591, 592), (548, 604, 659, 105), (555, 617, 673, 123), (618, 619, 675, 674), (613, 612, 667, 668), (547, 539, 47, 57), (617, 616, 672, 673), (615, 613, 668, 671), (553, 555, 123, 117), (616, 618, 674, 672), (614, 606, 587, 670), (604, 605, 569, 659), (607, 610, 665, 586), (608, 547, 57, 570), (611, 602, 657, 666), (620, 609, 664, 676), (809, 801, 845, 851), (610, 621, 677, 665), (40, 39, 572, 589), (602, 603, 658, 657), (636, 623, 622, 644), (636, 627, 628, 637), (626, 632, 778, 772), (625, 626, 772, 773), (624, 639, 640, 629), (630, 627, 635, 634), (646, 653, 750, 743), (624, 625, 642, 641), (625, 633, 643, 642), (622, 652, 749, 742), (643, 740, 768, 758), (742, 741, 769, 770), (647, 646, 743, 744), (641, 642, 755, 754), (623, 636, 637, 638), (627, 636, 644, 635), (639, 624, 641, 645), (648, 634, 738, 745), (625, 624, 629, 626), (13, 120, 604, 548), (578, 588, 643, 633), (592, 591, 646, 647), (69, 112, 618, 616), (112, 90, 619, 618), (594, 593, 648, 649), (83, 61, 611, 612), (595, 592, 647, 650), (568, 567, 622, 623), (56, 93, 621, 610), (22, 23, 603, 602), (597, 596, 651, 652), (92, 78, 609, 620), (78, 126, 615, 609), (589, 572, 570, 587), (580, 581, 586, 569), (57, 47, 15, 660), (15, 47, 656, 117), (657, 109, 662, 666), (105, 109, 657, 658), (659, 569, 586, 12), (676, 664, 686, 698), (670, 669, 691, 692), (673, 672, 694, 695), (12, 586, 665, 661), (15, 117, 123, 663), (660, 15, 663, 669), (665, 677, 699, 687), (671, 668, 690, 693), (677, 676, 698, 699), (587, 660, 669, 670), (570, 57, 660, 587), (109, 12, 661, 662), (667, 666, 688, 689), (105, 659, 12, 109), (612, 611, 666, 667), (619, 614, 670, 675), (606, 40, 589, 587), (41, 607, 586, 581), (609, 615, 671, 664), (801, 798, 842, 845), (38, 41, 581, 580), (621, 620, 676, 677), (39, 608, 570, 572), (679, 678, 681, 680), (702, 709, 732, 730), (697, 692, 710, 715), (706, 688, 722, 727), (689, 688, 706, 707), (685, 695, 713, 703), (694, 696, 714, 712), (703, 702, 730, 731), (662, 661, 682, 683), (674, 675, 697, 696), (249, 244, 679, 680), (663, 123, 685, 684), (250, 249, 680, 681), (123, 673, 695, 685), (661, 665, 687, 682), (669, 663, 684, 691), (243, 250, 681, 678), (664, 671, 693, 686), (244, 243, 678, 679), (672, 674, 696, 694), (666, 662, 683, 688), (675, 670, 692, 697), (702, 703, 713, 712), (700, 705, 704, 711), (706, 701, 708, 707), (709, 702, 712, 714), (704, 705, 717, 716), (710, 709, 714, 715), (701, 700, 711, 708), (686, 693, 711, 704), (699, 698, 716, 717), (693, 690, 708, 711), (685, 703, 731, 721), (717, 705, 734, 735), (695, 694, 712, 713), (688, 683, 719, 722), (698, 686, 704, 716), (690, 689, 707, 708), (700, 701, 728, 729), (696, 697, 715, 714), (730, 732, 809, 807), (727, 722, 800, 803), (723, 720, 798, 801), (732, 733, 810, 809), (725, 726, 735, 734), (733, 724, 802, 810), (728, 727, 803, 805), (682, 687, 725, 718), (692, 691, 723, 724), (701, 706, 727, 728), (699, 717, 735, 726), (683, 682, 718, 719), (687, 699, 726, 725), (710, 692, 724, 733), (705, 700, 729, 734), (684, 685, 721, 720), (709, 710, 733, 732), (691, 684, 720, 723), (736, 737, 744, 743), (738, 739, 746, 745), (741, 742, 749, 748), (737, 740, 747, 744), (751, 750, 752, 753), (739, 741, 748, 746), (751, 736, 743, 750), (649, 648, 745, 746), (651, 649, 746, 748), (635, 644, 759, 757), (643, 650, 747, 740), (650, 647, 744, 747), (741, 739, 767, 769), (654, 655, 753, 752), (652, 651, 748, 749), (645, 641, 754, 762), (653, 654, 752, 750), (740, 737, 766, 768), (762, 754, 780, 788), (769, 767, 792, 794), (754, 755, 781, 780), (757, 759, 785, 783), (758, 768, 793, 784), (770, 769, 794, 795), (764, 762, 761, 771), (634, 635, 757, 756), (753, 655, 764, 771), (642, 643, 758, 755), (738, 634, 756, 765), (736, 751, 761, 763), (644, 622, 760, 759), (622, 742, 770, 760), (655, 645, 762, 764), (737, 736, 763, 766), (739, 738, 765, 767), (751, 753, 771, 761), (775, 774, 776, 777), (773, 772, 778, 779), (631, 628, 775, 777), (630, 631, 777, 776), (628, 627, 774, 775), (633, 625, 773, 779), (632, 633, 779, 778), (627, 630, 776, 774), (548, 105, 825, 823), (791, 789, 833, 836), (788, 780, 789, 787), (601, 656, 827, 822), (576, 543, 814, 818), (785, 786, 795, 794), (756, 757, 783, 782), (763, 761, 787, 789), (765, 756, 782, 790), (755, 758, 784, 781), (766, 763, 789, 791), (759, 760, 786, 785), (767, 765, 790, 792), (761, 762, 788, 787), (768, 766, 791, 793), (760, 770, 795, 786), (802, 801, 809, 810), (796, 804, 811, 806), (790, 782, 830, 835), (571, 538, 816, 819), (796, 806, 848, 840), (800, 797, 841, 844), (718, 725, 804, 796), (719, 718, 796, 797), (734, 729, 806, 811), (720, 721, 799, 798), (721, 731, 808, 799), (729, 728, 805, 806), (722, 719, 797, 800), (725, 734, 811, 804), (731, 730, 807, 808), (724, 723, 801, 802), (816, 813, 812, 819), (814, 815, 817, 818), (824, 823, 825, 826), (820, 822, 827, 821), (828, 829, 836, 833), (831, 834, 839, 837), (830, 831, 837, 835), (829, 832, 838, 836), (844, 841, 847, 846), (841, 840, 848, 847), (842, 843, 850, 849), (845, 842, 849, 851), (793, 791, 836, 838), (47, 539, 820, 821), (794, 792, 837, 839), (806, 805, 847, 848), (780, 781, 829, 828), (808, 807, 849, 850), (539, 601, 822, 820), (782, 783, 831, 830), (785, 794, 839, 834), (805, 803, 846, 847), (781, 784, 832, 829), (544, 577, 812, 813), (573, 576, 818, 817), (540, 573, 817, 815), (603, 548, 823, 824), (543, 540, 815, 814), (656, 47, 821, 827), (658, 603, 824, 826), (807, 809, 851, 849), (577, 571, 819, 812), (789, 780, 828, 833), (538, 544, 813, 816), (797, 796, 840, 841), (784, 793, 838, 832), (105, 658, 826, 825), (799, 808, 850, 843), (783, 785, 834, 831), (798, 799, 843, 842)])
me_cube_001.use_remesh_preserve_volume = False
me_cube_001.use_remesh_preserve_attributes = False
me_cube_001.use_mirror_vertex_groups = False
me_cube_001.update()

# ---- objects
ob_cube = bpy.data.objects.new('Cube', me_cube_001)

# ---- transforms, parenting, visibility, modifiers, constraints
ob_cube.location = (0.2861, -0.01918, 8.172)
ob_cube.rotation_euler = (1.571, -0.0, 0.0)
ob_cube.scale = (8.822, 0.1922, -4.125)
ob_cube.lineart.crease_threshold = 0.0

# ---- collection membership
col_collection_1.objects.link(ob_cube)

# ---- scene / render settings (as saved in the file)
scene.frame_start = 1; scene.frame_end = 250; scene.frame_set(1)
scene.render.engine = 'BLENDER_EEVEE_NEXT'
scene.render.resolution_percentage = 50
scene.render.dither_intensity = 0.0
scene.cycles.use_denoising = False
scene.cycles.samples = 128
scene.cycles.sampling_pattern = 'TABULATED_SOBOL'
scene.cycles.use_adaptive_sampling = False
scene.cycles.use_light_tree = False
scene.cycles.blur_glossy = 0.0
scene.cycles.sample_clamp_indirect = 0.0
scene.view_settings.view_transform = 'Standard'
bpy.context.view_layer.update()

# ---- added for rendering (the .blend has no active camera and no usable light): camera, sun
cam_auto = bpy.data.cameras.new('AutoCamera')
cam_auto.lens = 50.0
cam_auto.sensor_width = 36.0
cam_auto.clip_end = 1000.0
ob_auto_camera = bpy.data.objects.new('AutoCamera', cam_auto)
scene.collection.objects.link(ob_auto_camera)
ob_auto_camera.location = (23.1802, -27.4921, 23.2619)
ob_auto_camera.rotation_euler = (1.09748, -7.21219e-08, 0.694738)
scene.camera = ob_auto_camera
light_auto_sun = bpy.data.lights.new('AutoSun', 'SUN')
light_auto_sun.energy = 3.0
light_auto_sun.angle = 0.0523599
ob_auto_sun = bpy.data.objects.new('AutoSun', light_auto_sun)
scene.collection.objects.link(ob_auto_sun)
ob_auto_sun.rotation_euler = (0.872665, 0.174533, 0.523599)
bpy.context.view_layer.update()
